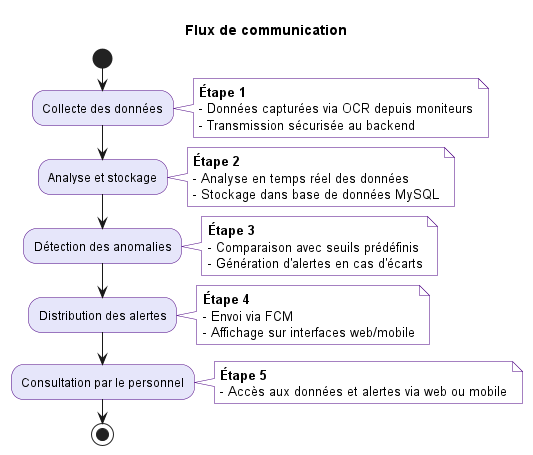

The diagram above was rendered by PlantUML. Its source (embedded in the PNG):
@startuml
title Flux de communication

skinparam activity {
    BackgroundColor #E6E6FA
    BorderColor #4B0082
    FontColor #000000
}
skinparam note {
    BackgroundColor #FFFFFF
    BorderColor #4B0082
    FontColor #000000
}

start
:Collecte des données;
note right
  <b>Étape 1</b>
  - Données capturées via OCR depuis moniteurs
  - Transmission sécurisée au backend
end note

:Analyse et stockage;
note right
  <b>Étape 2</b>
  - Analyse en temps réel des données
  - Stockage dans base de données MySQL
end note

:Détection des anomalies;
note right
  <b>Étape 3</b>
  - Comparaison avec seuils prédéfinis
  - Génération d'alertes en cas d'écarts
end note

:Distribution des alertes;
note right
  <b>Étape 4</b>
  - Envoi via FCM
  - Affichage sur interfaces web/mobile
end note

:Consultation par le personnel;
note right
  <b>Étape 5</b>
  - Accès aux données et alertes via web ou mobile
end note

stop

@enduml